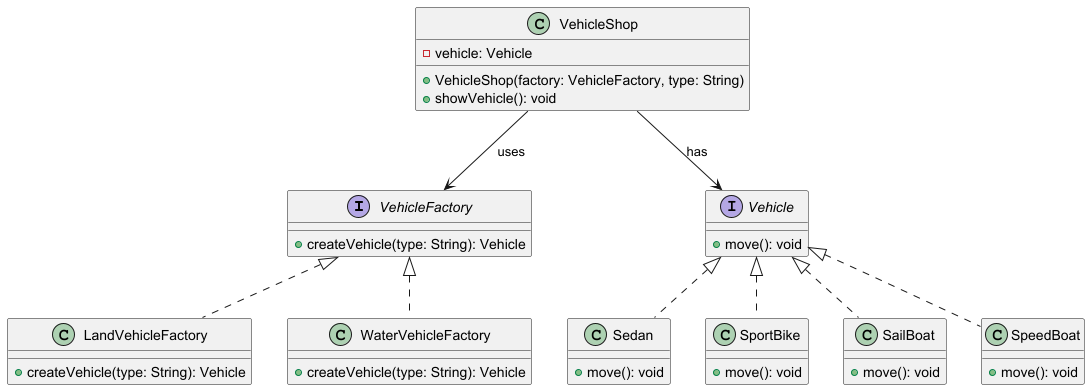

The diagram above was rendered by PlantUML. Its source (embedded in the PNG):
@startuml
' Diagrama de clases Abstract Factory - Vehículos

interface VehicleFactory {
    +createVehicle(type: String): Vehicle
}

class LandVehicleFactory {
    +createVehicle(type: String): Vehicle
}

class WaterVehicleFactory {
    +createVehicle(type: String): Vehicle
}

interface Vehicle {
    +move(): void
}

class Sedan {
    +move(): void
}

class SportBike {
    +move(): void
}

class SailBoat {
    +move(): void
}

class SpeedBoat {
    +move(): void
}

class VehicleShop {
    -vehicle: Vehicle
    +VehicleShop(factory: VehicleFactory, type: String)
    +showVehicle(): void
}

' Relaciones
VehicleFactory <|.. LandVehicleFactory
VehicleFactory <|.. WaterVehicleFactory

Vehicle <|.. Sedan
Vehicle <|.. SportBike
Vehicle <|.. SailBoat
Vehicle <|.. SpeedBoat

VehicleShop --> VehicleFactory : uses
VehicleShop --> Vehicle : has

@enduml